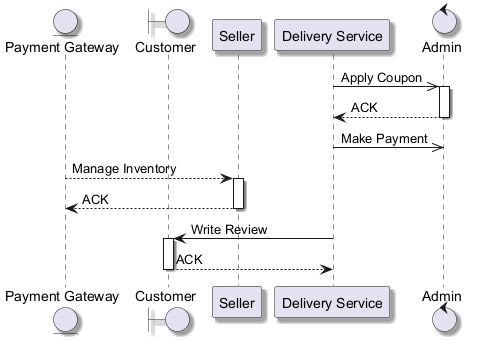

The diagram above was rendered by PlantUML. Its source (embedded in the PNG):
@startuml
skinparam backgroundColor #FFFFFF
skinparam classBackgroundColor #E8F4FA
skinparam classBorderColor #2C7DA0
skinparam shadowing true
entity "Payment Gateway" as PG
boundary "Customer" as C
participant "Seller" as S
participant "Delivery Service" as DS
control "Admin" as A
DS ->> A : Apply Coupon
activate A
A --> DS : ACK
deactivate A
DS ->> A : Make Payment
PG --> S : Manage Inventory
activate S
S --> PG : ACK
deactivate S
DS -> C : Write Review
activate C
C --> DS : ACK
deactivate C
@enduml